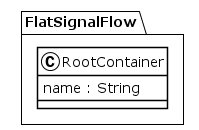

The diagram above was rendered by PlantUML. Its source (embedded in the PNG):
@startuml
!theme plain
package FlatSignalFlow {
class RootContainer {
	 name : String
}
}
@enduml